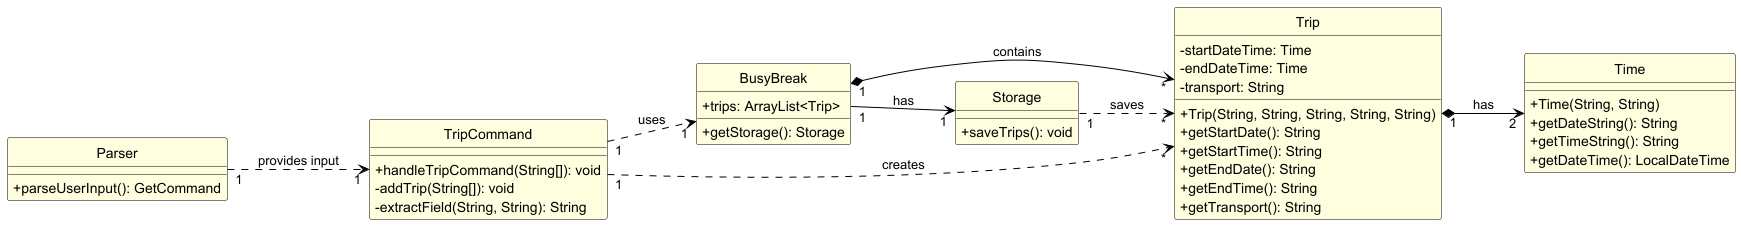

The diagram above was rendered by PlantUML. Its source (embedded in the PNG):
@startuml
left to right direction
hide circle
skinparam classAttributeIconSize 0
skinparam class {
    BackgroundColor LIGHTYELLOW
    BorderColor Black
    ArrowColor Black
}

class BusyBreak {
  + trips: ArrayList<Trip>
  + getStorage(): Storage
}

class TripCommand {
  + handleTripCommand(String[]): void
  - addTrip(String[]): void
  - extractField(String, String): String
}

class Trip {
  - startDateTime: Time
  - endDateTime: Time
  - transport: String
  + Trip(String, String, String, String, String)
  + getStartDate(): String
  + getStartTime(): String
  + getEndDate(): String
  + getEndTime(): String
  + getTransport(): String
}

class Time {
  + Time(String, String)
  + getDateString(): String
  + getTimeString(): String
  + getDateTime(): LocalDateTime
}

class Storage {
  + saveTrips(): void
}

class Parser {
  + parseUserInput(): GetCommand
}

BusyBreak "1" *--> "*" Trip : contains
BusyBreak "1" --> "1" Storage : has
TripCommand "1" ..> "1" BusyBreak : uses
TripCommand "1" ..> "*" Trip : creates
Trip "1" *--> "2" Time : has
Parser "1" ..> "1" TripCommand : provides input
Storage "1" ..> "*" Trip : saves

@enduml